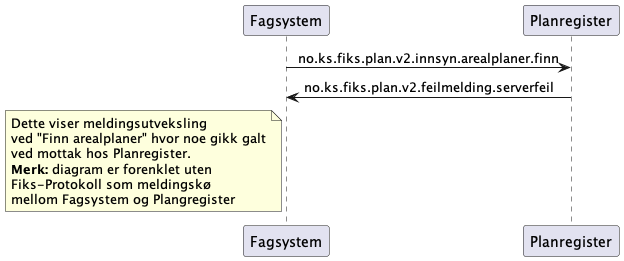

The diagram above was rendered by PlantUML. Its source (embedded in the PNG):
@startuml
skinparam sequenceMessageAlign center 

participant Fagsystem as "Fagsystem"
participant Plangregister as "Planregister"

Fagsystem -> Plangregister : no.ks.fiks.plan.v2.innsyn.arealplaner.finn
Fagsystem <- Plangregister : no.ks.fiks.plan.v2.feilmelding.serverfeil


note left of Fagsystem
Dette viser meldingsutveksling
ved "Finn arealplaner" hvor noe gikk galt
ved mottak hos Planregister.
**Merk:** diagram er forenklet uten
Fiks-Protokoll som meldingskø
mellom Fagsystem og Plangregister
end note

@enduml